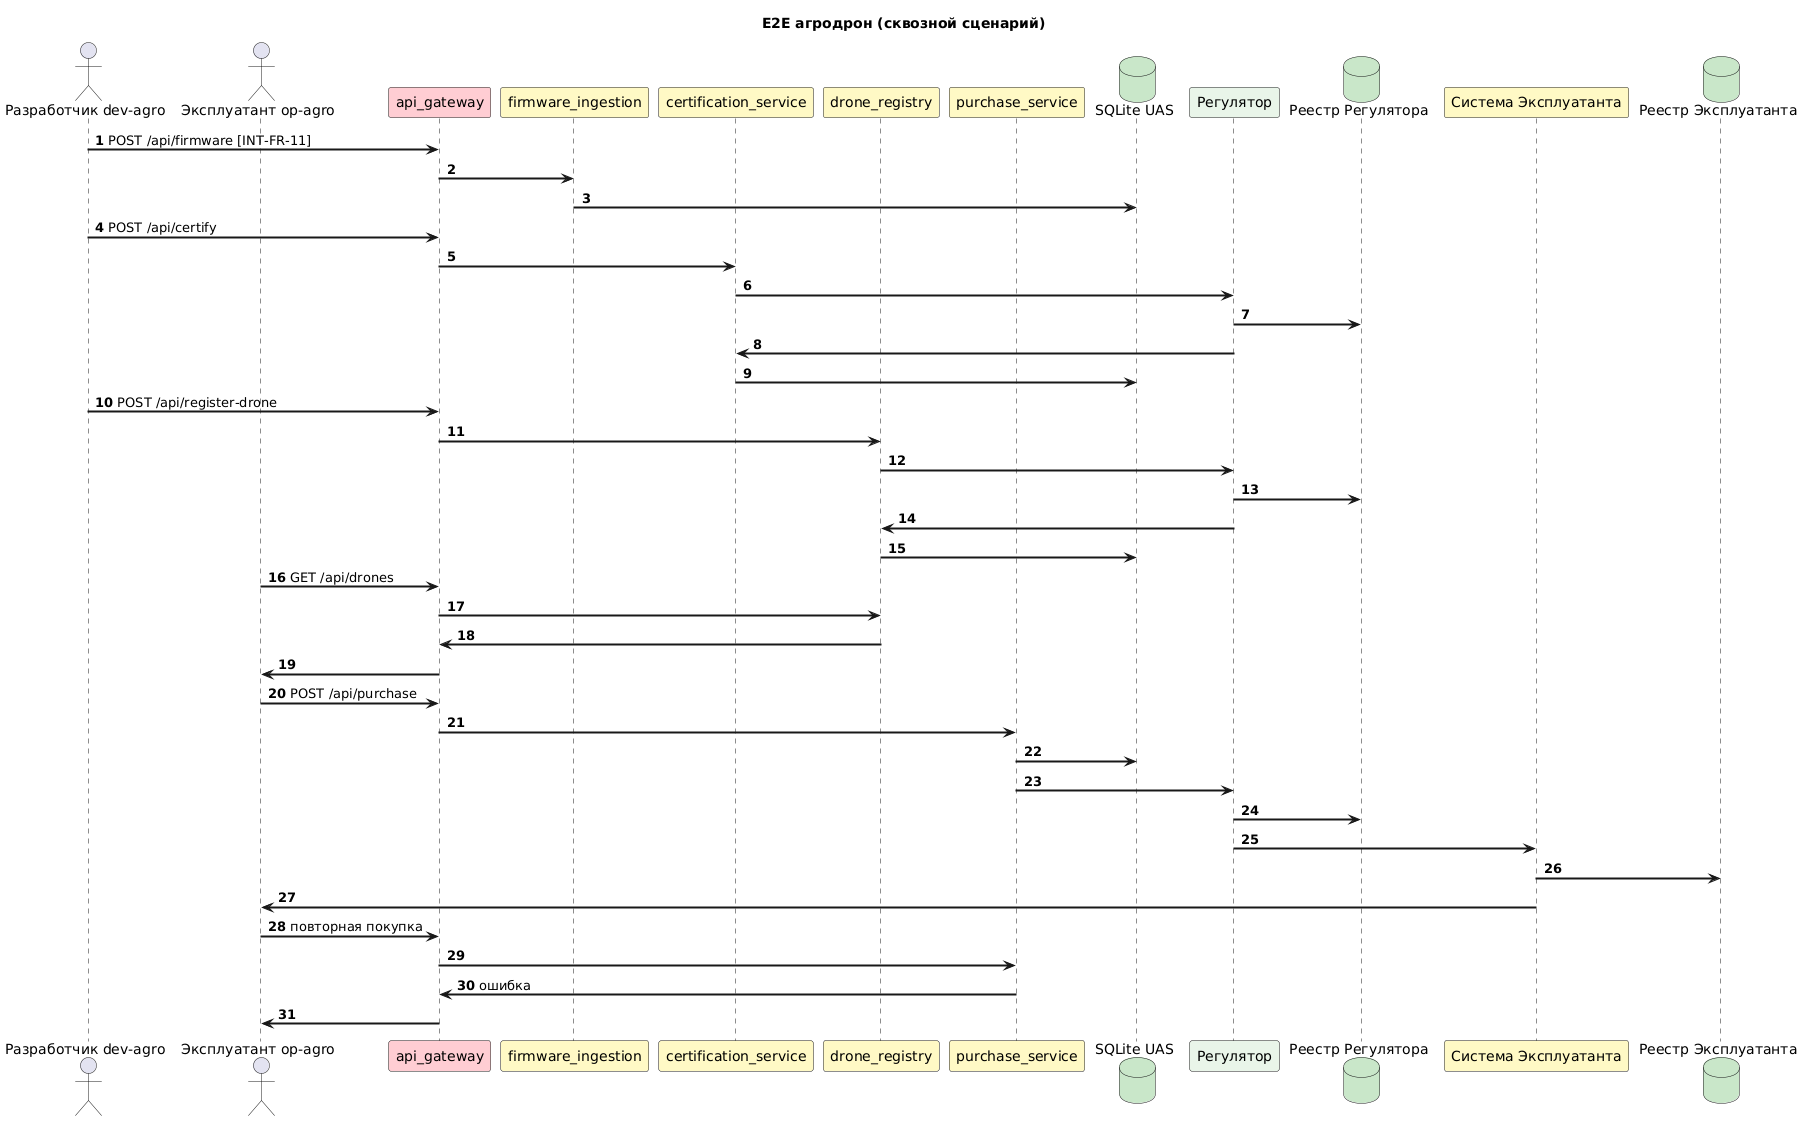

The diagram above was rendered by PlantUML. Its source (embedded in the PNG):
@startuml integration_agrodrone_e2e
title E2E агродрон (сквозной сценарий)

skinparam ArrowThickness 2

autonumber
actor "Разработчик dev-agro" as Dev
actor "Эксплуатант op-agro" as Op
participant "api_gateway" as GW #FFCDD2
participant "firmware_ingestion" as FW #FFF9C4
participant "certification_service" as CS #FFF9C4
participant "drone_registry" as DR #FFF9C4
participant "purchase_service" as PS #FFF9C4
database "SQLite UAS" as UASDB #C8E6C9
participant "Регулятор" as REG #E8F5E9
database "Реестр Регулятора" as REGDB #C8E6C9
participant "Система Эксплуатанта" as OPS #FFF9C4
database "Реестр Эксплуатанта" as ODB #C8E6C9

Dev -> GW : POST /api/firmware [INT-FR-11]
GW -> FW
FW -> UASDB
Dev -> GW : POST /api/certify
GW -> CS
CS -> REG
REG -> REGDB
REG -> CS
CS -> UASDB
Dev -> GW : POST /api/register-drone
GW -> DR
DR -> REG
REG -> REGDB
REG -> DR
DR -> UASDB
Op -> GW : GET /api/drones
GW -> DR
DR -> GW
GW -> Op
Op -> GW : POST /api/purchase
GW -> PS
PS -> UASDB
PS -> REG
REG -> REGDB
REG -> OPS
OPS -> ODB
OPS -> Op
Op -> GW : повторная покупка
GW -> PS
PS -> GW : ошибка
GW -> Op
@enduml